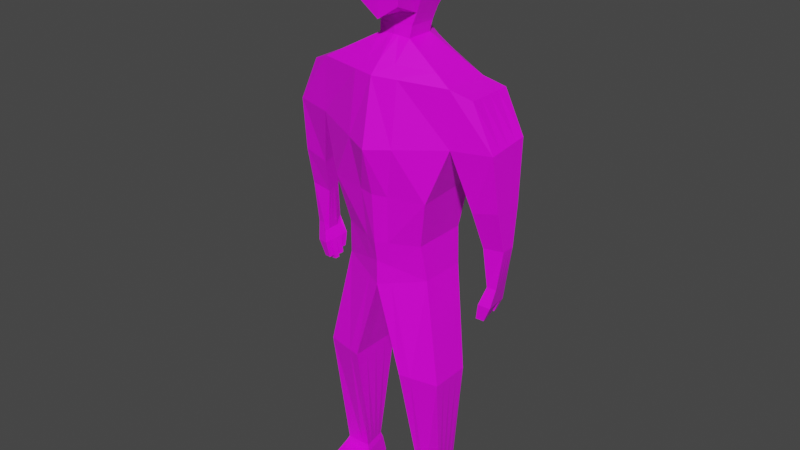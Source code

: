# Source: AI_Model_-_Obradius.blend  (saved by Blender 3.0.42; exported with 4.5.12 LTS)
import bpy
from mathutils import Matrix  # noqa: F401  (used for matrix-valued properties, if any)

bpy.ops.wm.read_factory_settings(use_empty=True)
scene = bpy.context.scene
scene.name = 'Scene'

# ---- collections
col_collection = bpy.data.collections.new('Collection'); scene.collection.children.link(col_collection)

# ---- images (referenced by path relative to the original .blend; pixels are not part of the script)
import os
ASSET_DIR = os.environ.get("B2B_ASSET_DIR", "")  # directory of the original .blend (textures are referenced by path, not embedded)
HERE = os.path.dirname(os.path.abspath(__file__))  # packed textures are extracted next to this script under _unpacked/

def load_image(name, relpath, width, height, colorspace="sRGB"):
    """Load a texture the original file referenced (path relative to the .blend, or extracted next to this script)."""
    p = next((c for c in (os.path.join(HERE, relpath), os.path.join(ASSET_DIR, relpath)) if relpath and os.path.exists(c)), "")
    if p:
        img = bpy.data.images.load(p, check_existing=True)
        img.name = name
    else:  # same state as the original file: an image datablock whose file is absent (Cycles renders it pink)
        img = bpy.data.images.new(name, width, height)
        img.source = "FILE"
        img.filepath = "//" + (relpath or name)
    img.colorspace_settings.name = colorspace
    return img
img_colour_grid_png = load_image('Colour_Grid.png', 'Colour_Grid.png', 1024, 1024, 'sRGB')

# ---- materials (node trees are filled in below, after node groups)
mat_material = bpy.data.materials.new('Material')
mat_material.alpha_threshold = 0.0
mat_material.use_transparent_shadow = False
mat_material.line_color = (0.0, 0.0, 0.0, 1.0)

# ---- material node trees
mat_material.use_nodes = True; mat_material.node_tree.nodes.clear()
_N = mat_material.node_tree.nodes; _L = mat_material.node_tree.links
n0 = _N.new('ShaderNodeOutputMaterial'); n0.name = 'Material Output'; n0.location = (300, 300)
n1 = _N.new('ShaderNodeBsdfPrincipled'); n1.name = 'Principled BSDF'; n1.location = (10, 300)
n1.distribution = 'GGX'
n1.subsurface_method = 'RANDOM_WALK_SKIN'
n1.inputs[2].default_value = 0.4
n1.inputs[3].default_value = 1.45
n1.inputs[27].default_value = (0.0, 0.0, 0.0, 1.0)
n1.inputs[28].default_value = 1.0
n2 = _N.new('ShaderNodeTexImage'); n2.name = 'Image Texture'; n2.location = (-280, 280)
n2.image = img_colour_grid_png
_L.new(n1.outputs[0], n0.inputs[0])
_L.new(n2.outputs[0], n1.inputs[0])
n0.is_active_output = True

# ---- world
world_world = bpy.data.worlds.new('World'); scene.world = world_world
world_world.use_nodes = True; world_world.node_tree.nodes.clear()
_N = world_world.node_tree.nodes; _L = world_world.node_tree.links
n0 = _N.new('ShaderNodeOutputWorld'); n0.name = 'World Output'; n0.location = (300, 300)
n1 = _N.new('ShaderNodeBackground'); n1.name = 'Background'; n1.location = (10, 300)
n1.inputs[0].default_value = (0.05088, 0.05088, 0.05088, 1.0)
_L.new(n1.outputs[0], n0.inputs[0])
n0.is_active_output = True
world_world.color = (0.05088, 0.05088, 0.05088)
world_world.use_sun_shadow = False
world_world.sun_shadow_jitter_overblur = 0.0

# ---- meshes
me_cube = bpy.data.meshes.new('Cube')
me_cube.from_pydata([(0.5481, 0.2627, 0.6055), (0.4138, 0.344, -0.2156), (0.5481, -0.1113, 0.6055), (0.4138, -0.184, -0.2499), (0.0, 0.4449, 0.7363), (0.0, 0.4604, -0.2608), (0.0, -0.2613, 0.6215), (0.0, -0.268, -0.2604), (0.3674, 0.284, -0.9162), (0.3674, -0.08945, -0.9162), (-0.001906, 0.4502, -0.9476), (0.0, -0.2188, -0.8146), (0.3674, 0.284, -0.9162), (0.3674, -0.08945, -0.9162), (-0.001906, 0.4502, -0.9476), (-0.001464, -0.2197, -1.013), (0.3674, 0.284, -0.9162), (0.3674, -0.08945, -0.9162), (-0.001906, 0.4502, -0.9476), (-0.001464, -0.2197, -1.013), (0.5274, 0.1658, -1.732), (0.5274, -0.157, -1.732), (0.2135, 0.2313, -1.73), (0.2135, -0.2226, -1.73), (0.4621, 0.171, -2.801), (0.4993, -0.06403, -2.801), (0.2962, 0.1737, -2.801), (0.2535, -0.05705, -2.801), (0.5954, 0.2718, 0.2491), (0.0, -0.3618, 0.1095), (0.5696, -0.1185, 0.1794), (0.0, 0.5317, -0.01815), (0.7023, 0.3185, 0.5435), (0.7023, -0.05547, 0.5435), (0.887, 0.2801, 0.2403), (0.8716, -0.04481, 0.1917), (0.7507, 0.1881, -0.5654), (0.7383, 0.07284, -0.5817), (0.9103, 0.184, -0.56), (0.9063, 0.07968, -0.5591), (0.7802, 0.2328, -0.8629), (0.7922, 0.05942, -0.8709), (0.8365, 0.2301, -0.8924), (0.8599, 0.07589, -0.88), (0.6911, -0.006627, -0.2935), (0.8945, 0.007499, -0.2431), (0.9045, 0.2302, -0.2422), (0.7157, 0.2388, -0.2542), (0.4771, 0.1922, -2.944), (0.521, -0.08617, -2.944), (0.2805, 0.1954, -2.943), (0.23, -0.0779, -2.943), (0.2641, -0.4417, -2.899), (0.4852, -0.394, -2.899), (0.2633, -0.4418, -2.941), (0.4844, -0.394, -2.942), (0.4494, 0.1524, -2.753), (0.307, 0.1574, -2.752), (0.274, -0.04141, -2.752), (0.4782, -0.04395, -2.753), (0.5481, -0.1113, 0.6055), (0.0, -0.2613, 0.6215), (0.5481, 0.2627, 0.6055), (0.0, 0.4449, 0.7363), (0.1298, -0.01041, 0.8411), (0.0, -0.01995, 0.8528), (0.1281, 0.2086, 0.8408), (0.0, 0.3613, 0.8502), (0.1753, 0.01015, 1.023), (0.0, -0.01922, 1.01), (0.1743, 0.232, 1.019), (0.0, 0.3529, 1.017), (0.1753, 0.01015, 1.023), (0.0, -0.01922, 1.01), (0.1743, 0.232, 1.019), (0.0, 0.3529, 1.017), (0.3379, 0.3129, -0.6264), (0.0, -0.2441, -0.6524), (0.335, -0.1258, -0.6272), (0.0, 0.4468, -0.675), (0.2518, 0.009365, 1.258), (0.0, 0.0009465, 1.271), (0.2594, 0.3347, 1.256), (0.0, 0.4645, 1.276), (0.2388, 0.01047, 1.58), (0.0, 0.001391, 1.688), (0.2276, 0.3121, 1.579), (0.0, 0.4536, 1.561), (0.1665, -0.1783, 1.101), (0.0, -0.1854, 0.9911), (0.1931, -0.1788, 1.267), (0.0, -0.1843, 1.257), (0.2063, -0.1783, 1.424), (0.0, -0.1843, 1.52), (0.1382, 0.2273, 0.9221), (0.0, 0.3285, 0.9352), (0.0, -0.017, 0.9325), (0.1387, 0.005171, 0.9255), (0.0, 0.3285, 1.009), (0.7309, 0.2508, -1.007), (0.7468, 0.02062, -1.017), (0.8057, 0.2471, -1.046), (0.8367, 0.04248, -1.029), (0.7684, 0.2274, -0.928), (0.7803, 0.05401, -0.936), (0.7309, 0.2508, -1.007), (0.7468, 0.02062, -1.017), (0.7298, 0.2517, -1.007), (0.7457, 0.02155, -1.018), (0.8045, 0.2481, -1.046), (0.8356, 0.04341, -1.03), (0.5481, 0.1692, 0.6055), (0.5481, 0.07568, 0.6055), (0.5481, -0.01781, 0.6055), (0.0, -0.08476, 0.6502), (0.0, 0.09179, 0.6789), (0.0, 0.2683, 0.7076), (0.4138, -0.05201, -0.2413), (0.4138, 0.08, -0.2328), (0.4138, 0.212, -0.2242), (0.0, 0.2702, -0.9107), (0.0, 0.1072, -0.8737), (0.0, -0.05577, -0.8367), (0.3674, 0.003912, -0.9162), (0.3674, 0.09727, -0.9162), (0.3674, 0.1906, -0.9162), (0.0, 0.2735, -0.9641), (0.0, 0.1137, -0.9805), (0.0, -0.046, -0.997), (0.3674, 0.003912, -0.9162), (0.3674, 0.09727, -0.9162), (0.3674, 0.1906, -0.9162), (0.0, 0.2735, -0.9641), (0.0, 0.1137, -0.9805), (0.0, -0.046, -0.997), (0.3674, 0.003912, -0.9162), (0.3674, 0.09727, -0.9162), (0.3674, 0.1906, -0.9162), (0.2135, 0.1178, -1.73), (0.2135, 0.004364, -1.73), (0.2135, -0.1091, -1.73), (0.5274, -0.07634, -1.732), (0.5274, 0.004364, -1.732), (0.5274, 0.08507, -1.732), (0.2855, 0.116, -2.801), (0.2749, 0.05831, -2.801), (0.2642, 0.000628, -2.801), (0.49, -0.005268, -2.801), (0.4807, 0.05349, -2.801), (0.4714, 0.1123, -2.801), (0.5889, 0.1742, 0.2317), (0.5825, 0.07661, 0.2142), (0.576, -0.02097, 0.1968), (0.7023, 0.225, 0.5435), (0.7023, 0.1315, 0.5435), (0.7023, 0.03802, 0.5435), (0.8831, 0.1988, 0.2281), (0.8793, 0.1176, 0.216), (0.8755, 0.03641, 0.2039), (0.7476, 0.1593, -0.5695), (0.7445, 0.1305, -0.5735), (0.7414, 0.1017, -0.5776), (0.9093, 0.158, -0.5598), (0.9083, 0.1319, -0.5596), (0.9073, 0.1058, -0.5594), (0.7714, 0.184, -0.93), (0.7744, 0.1407, -0.932), (0.7774, 0.09735, -0.934), (0.8424, 0.1915, -0.8893), (0.8482, 0.153, -0.8862), (0.8541, 0.1144, -0.8831), (0.7095, 0.1775, -0.264), (0.7034, 0.1161, -0.2739), (0.6972, 0.05474, -0.2837), (0.897, 0.06317, -0.2428), (0.8995, 0.1188, -0.2426), (0.902, 0.1745, -0.2424), (0.2679, 0.127, -2.943), (0.2553, 0.05873, -2.943), (0.2426, -0.009585, -2.943), (0.51, -0.01657, -2.944), (0.499, 0.05303, -2.944), (0.488, 0.1226, -2.944), (0.471, 0.005147, -2.753), (0.4638, 0.05424, -2.753), (0.4566, 0.1033, -2.753), (0.2988, 0.1077, -2.752), (0.2905, 0.05797, -2.752), (0.2822, 0.008281, -2.752), (0.5481, 0.1692, 0.6055), (0.5481, 0.07568, 0.6055), (0.5481, -0.01781, 0.6055), (0.0, -0.08476, 0.6502), (0.0, 0.09179, 0.6789), (0.0, 0.2683, 0.7076), (0.1286, 0.1538, 0.8409), (0.129, 0.09907, 0.8409), (0.1294, 0.04433, 0.841), (0.0, 0.07536, 0.8521), (0.0, 0.1707, 0.8515), (0.0, 0.266, 0.8508), (0.1746, 0.1766, 1.02), (0.1748, 0.1211, 1.021), (0.1751, 0.06562, 1.022), (0.0, 0.07381, 1.012), (0.0, 0.1668, 1.013), (0.0, 0.2599, 1.015), (0.1746, 0.1766, 1.02), (0.1748, 0.1211, 1.021), (0.1751, 0.06562, 1.022), (0.0, 0.07381, 1.012), (0.0, 0.1668, 1.013), (0.0, 0.2599, 1.015), (0.3357, -0.0161, -0.627), (0.3364, 0.09357, -0.6268), (0.3372, 0.2032, -0.6266), (0.2575, 0.2534, 1.256), (0.2556, 0.172, 1.257), (0.2537, 0.0907, 1.257), (0.0, 0.1248, 1.271), (0.0, 0.2486, 1.271), (0.0, 0.3724, 1.272), (0.2304, 0.2367, 1.58), (0.2332, 0.1613, 1.58), (0.236, 0.08586, 1.58), (0.0, 0.1162, 1.687), (0.0, 0.2309, 1.685), (0.0, 0.3457, 1.684), (0.1383, 0.1718, 0.923), (0.1384, 0.1162, 0.9238), (0.1386, 0.06071, 0.9247), (0.0, 0.06938, 0.9332), (0.0, 0.1558, 0.9339), (0.0, 0.2421, 0.9345), (0.7349, 0.1933, -1.009), (0.7389, 0.1357, -1.012), (0.7428, 0.07816, -1.014), (0.8134, 0.196, -1.042), (0.8212, 0.1448, -1.037), (0.829, 0.09365, -1.033), (0.7714, 0.184, -0.93), (0.7744, 0.1407, -0.932), (0.7774, 0.09735, -0.934), (0.7349, 0.1933, -1.009), (0.7389, 0.1357, -1.012), (0.7428, 0.07816, -1.014), (0.7338, 0.1942, -1.01), (0.7377, 0.1366, -1.012), (0.7417, 0.07909, -1.015), (0.8123, 0.1969, -1.042), (0.8201, 0.1457, -1.038), (0.8278, 0.09458, -1.034), (0.7207, 0.2223, -1.115), (0.7696, 0.2199, -1.141), (0.7233, 0.1846, -1.117), (0.7747, 0.1864, -1.138), (0.7338, 0.1942, -1.01), (0.7377, 0.1366, -1.012), (0.8123, 0.1969, -1.042), (0.8201, 0.1457, -1.038), (0.6991, 0.1686, -1.148), (0.7017, 0.131, -1.149), (0.7505, 0.1704, -1.169), (0.7556, 0.1369, -1.166), (0.6968, 0.1197, -1.169), (0.6994, 0.0821, -1.171), (0.7507, 0.1257, -1.186), (0.7557, 0.09223, -1.183), (0.7189, 0.07448, -1.146), (0.7215, 0.03683, -1.148), (0.7753, 0.08462, -1.158), (0.7804, 0.05114, -1.156), (0.7625, 0.04679, -1.153), (0.7644, 0.08266, -1.156), (0.151, -0.1799, 1.31), (0.03201, -0.1831, 1.303), (0.1587, -0.1796, 1.4), (0.03201, -0.1831, 1.455), (0.151, -0.1799, 1.31), (0.03201, -0.1831, 1.303), (0.1587, -0.1796, 1.4), (0.03201, -0.1831, 1.455), (0.1489, -0.1006, 1.31), (0.02985, -0.1038, 1.303), (0.1565, -0.1003, 1.4), (0.02985, -0.1038, 1.455), (0.1665, -0.1783, 1.101), (0.0, -0.1854, 0.9911), (0.1931, -0.1788, 1.267), (0.0, -0.1843, 1.257), (0.1665, -0.1783, 1.101), (0.0, -0.1854, 0.9911), (0.1931, -0.1788, 1.267), (0.0, -0.1843, 1.257), (0.0, 0.4171, 0.7742), (0.4085, 0.2447, 0.6837), (0.409, -0.07775, 0.6838), (0.0, -0.1811, 0.6984), (0.0, 0.2675, 0.7552), (0.0, 0.118, 0.7363), (0.0, -0.03152, 0.7174), (0.4089, 0.002854, 0.6838), (0.4087, 0.08346, 0.6838), (0.4086, 0.1641, 0.6838), (0.1215, 0.4262, -0.2475), (0.1846, -0.2108, 0.6161), (0.1215, -0.2433, -0.2573), (0.161, 0.3914, 0.6979), (0.1066, 0.4014, -0.9384), (0.1079, -0.1808, -0.8445), (0.1066, 0.4014, -0.9384), (0.1069, -0.1814, -0.9849), (0.1066, 0.4014, -0.9384), (0.1069, -0.1814, -0.9849), (0.3057, 0.212, -1.731), (0.3057, -0.2033, -1.731), (0.3449, 0.1729, -2.801), (0.3257, -0.0591, -2.801), (0.1749, 0.4553, 0.06034), (0.1918, -0.2799, 0.133), (0.3382, 0.1944, -2.943), (0.3155, -0.08033, -2.943), (0.329, -0.4277, -2.899), (0.3282, -0.4277, -2.941), (0.334, -0.04216, -2.752), (0.3489, 0.1559, -2.752), (0.161, -0.2172, 0.6168), (0.161, 0.3914, 0.6979), (0.03812, -0.01715, 0.8493), (0.03764, 0.3164, 0.8474), (0.0515, -0.0106, 1.014), (0.05121, 0.3174, 1.018), (0.0515, -0.0106, 1.014), (0.05121, 0.3174, 1.018), (0.09925, 0.4075, -0.6607), (0.09839, -0.2093, -0.645), (0.0762, 0.4264, 1.27), (0.07014, 0.004057, 1.656), (0.06686, 0.412, 1.567), (0.0489, -0.1833, 1.023), (0.05672, -0.1827, 1.26), (0.06061, -0.1826, 1.492), (0.04073, -0.01049, 0.9305), (0.0406, 0.2988, 0.9314), (0.06768, 0.3137, 1.653), (0.0685, 0.2105, 1.654), (0.06932, 0.1073, 1.655), (0.3325, 0.1258, -2.943), (0.3269, 0.05706, -2.943), (0.3212, -0.01164, -2.943), (0.06696, -0.1822, 1.305), (0.06921, -0.1821, 1.439), (0.06696, -0.1822, 1.305), (0.06921, -0.1821, 1.439), (0.0648, -0.1029, 1.305), (0.06705, -0.1028, 1.439), (0.0489, -0.1833, 1.023), (0.05672, -0.1827, 1.26), (0.0489, -0.1833, 1.023), (0.05672, -0.1827, 1.26), (0.1201, -0.1507, 0.6941), (0.12, 0.3664, 0.7476)], [], [(114, 6, 61, 192), (319, 305, 6, 29), (335, 77, 11, 309), (45, 44, 37, 39), (318, 307, 0, 28), (123, 9, 13, 129), (213, 78, 9, 123), (334, 76, 8, 308), (311, 15, 19, 313), (308, 8, 12, 310), (309, 11, 15, 311), (120, 10, 14, 126), (135, 17, 21, 141), (126, 14, 18, 132), (129, 13, 17, 135), (310, 12, 16, 312), (325, 56, 24, 316), (312, 16, 20, 314), (313, 19, 23, 315), (132, 18, 22, 138), (147, 25, 49, 180), (324, 58, 27, 317), (186, 57, 26, 144), (183, 59, 25, 147), (304, 318, 28, 1), (117, 152, 30, 3), (306, 319, 29, 7), (158, 155, 33, 35), (2, 30, 35, 33), (113, 2, 33, 155), (28, 0, 32, 34), (36, 38, 42, 40), (174, 45, 39, 164), (47, 46, 38, 36), (171, 47, 36, 159), (43, 41, 100, 102), (159, 36, 40, 165), (39, 37, 41, 43), (164, 39, 43, 170), (150, 28, 47, 171), (28, 34, 46, 47), (158, 35, 45, 174), (35, 30, 44, 45), (349, 180, 49, 321), (316, 24, 48, 320), (49, 25, 53, 55), (144, 26, 50, 177), (322, 52, 54, 323), (321, 49, 55, 323), (27, 51, 54, 52), (317, 27, 52, 322), (141, 21, 59, 183), (138, 22, 57, 186), (315, 23, 58, 324), (314, 20, 56, 325), (361, 294, 67, 329), (111, 0, 62, 189), (307, 4, 63, 327), (305, 2, 60, 326), (303, 295, 66, 195), (300, 297, 65, 198), (360, 296, 64, 328), (231, 96, 69, 204), (228, 94, 70, 201), (343, 95, 71, 331), (342, 97, 68, 330), (204, 69, 73, 210), (333, 75, 83, 336), (330, 68, 72, 332), (331, 71, 75, 333), (201, 70, 74, 207), (304, 1, 76, 334), (117, 3, 78, 213), (306, 7, 77, 335), (336, 83, 87, 338), (207, 74, 82, 216), (210, 73, 81, 219), (337, 85, 93, 341), (346, 225, 85, 337), (216, 82, 86, 222), (219, 81, 85, 225), (80, 84, 92, 90), (88, 90, 288, 286), (93, 91, 275, 277), (72, 80, 90, 88), (85, 81, 91, 93), (332, 72, 88, 339), (81, 73, 89, 91), (328, 64, 97, 342), (329, 67, 95, 343), (195, 66, 94, 228), (198, 65, 96, 231), (99, 101, 109, 107), (170, 43, 102, 239), (40, 42, 101, 99), (165, 40, 103, 240), (240, 103, 105, 243), (100, 41, 104, 106), (236, 100, 106, 245), (40, 99, 105, 103), (109, 249, 255, 253), (234, 99, 107, 246), (102, 100, 108, 110), (239, 102, 110, 251), (101, 237, 249, 109), (237, 238, 250, 249), (238, 239, 251, 250), (100, 236, 248, 108), (236, 235, 247, 248), (235, 234, 246, 247), (110, 108, 269, 272, 271), (250, 251, 267, 266), (246, 249, 258, 256), (99, 234, 243, 105), (234, 235, 244, 243), (235, 236, 245, 244), (104, 242, 245, 106), (242, 241, 244, 245), (241, 240, 243, 244), (41, 167, 242, 104), (167, 166, 241, 242), (166, 165, 240, 241), (42, 168, 237, 101), (168, 169, 238, 237), (169, 170, 239, 238), (67, 200, 233, 95), (200, 199, 232, 233), (199, 198, 231, 232), (64, 197, 230, 97), (197, 196, 229, 230), (196, 195, 228, 229), (83, 221, 227, 87), (221, 220, 226, 227), (220, 219, 225, 226), (80, 218, 224, 84), (218, 217, 223, 224), (217, 216, 222, 223), (338, 87, 227, 344), (344, 227, 226, 345), (345, 226, 225, 346), (75, 212, 221, 83), (212, 211, 220, 221), (211, 210, 219, 220), (72, 209, 218, 80), (209, 208, 217, 218), (208, 207, 216, 217), (1, 119, 215, 76), (119, 118, 214, 215), (118, 117, 213, 214), (68, 203, 209, 72), (203, 202, 208, 209), (202, 201, 207, 208), (71, 206, 212, 75), (206, 205, 211, 212), (205, 204, 210, 211), (97, 230, 203, 68), (230, 229, 202, 203), (229, 228, 201, 202), (95, 233, 206, 71), (233, 232, 205, 206), (232, 231, 204, 205), (294, 298, 200, 67), (298, 299, 199, 200), (299, 300, 198, 199), (296, 301, 197, 64), (301, 302, 196, 197), (302, 303, 195, 196), (2, 113, 191, 60), (113, 112, 190, 191), (112, 111, 189, 190), (23, 140, 188, 58), (140, 139, 187, 188), (139, 138, 186, 187), (20, 143, 185, 56), (143, 142, 184, 185), (142, 141, 183, 184), (27, 146, 179, 51), (146, 145, 178, 179), (145, 144, 177, 178), (320, 48, 182, 347), (347, 182, 181, 348), (348, 181, 180, 349), (34, 156, 176, 46), (156, 157, 175, 176), (157, 158, 174, 175), (30, 152, 173, 44), (152, 151, 172, 173), (151, 150, 171, 172), (38, 162, 168, 42), (162, 163, 169, 168), (163, 164, 170, 169), (37, 161, 167, 41), (161, 160, 166, 167), (160, 159, 165, 166), (44, 173, 161, 37), (173, 172, 160, 161), (172, 171, 159, 160), (46, 176, 162, 38), (176, 175, 163, 162), (175, 174, 164, 163), (0, 111, 153, 32), (111, 112, 154, 153), (112, 113, 155, 154), (34, 32, 153, 156), (156, 153, 154, 157), (157, 154, 155, 158), (1, 28, 150, 119), (119, 150, 151, 118), (118, 151, 152, 117), (56, 185, 149, 24), (185, 184, 148, 149), (184, 183, 147, 148), (58, 188, 146, 27), (188, 187, 145, 146), (187, 186, 144, 145), (24, 149, 182, 48), (149, 148, 181, 182), (148, 147, 180, 181), (19, 134, 140, 23), (134, 133, 139, 140), (133, 132, 138, 139), (12, 131, 137, 16), (131, 130, 136, 137), (130, 129, 135, 136), (15, 128, 134, 19), (128, 127, 133, 134), (127, 126, 132, 133), (16, 137, 143, 20), (137, 136, 142, 143), (136, 135, 141, 142), (11, 122, 128, 15), (122, 121, 127, 128), (121, 120, 126, 127), (76, 215, 125, 8), (215, 214, 124, 125), (214, 213, 123, 124), (8, 125, 131, 12), (125, 124, 130, 131), (124, 123, 129, 130), (4, 116, 194, 63), (116, 115, 193, 194), (115, 114, 192, 193), (254, 252, 253, 255), (249, 246, 254, 255), (107, 109, 253, 252), (246, 107, 252, 254), (257, 256, 260, 261), (247, 246, 256, 257), (249, 250, 259, 258), (250, 247, 257, 259), (261, 260, 262, 263), (256, 258, 262, 260), (258, 259, 263, 262), (259, 257, 261, 263), (265, 264, 266, 267), (251, 248, 265, 267), (248, 247, 264, 265), (247, 250, 266, 264), (272, 273, 270, 271), (251, 110, 271, 270), (248, 251, 270, 273, 268), (108, 248, 268, 269), (269, 268, 273, 272), (277, 275, 279, 281), (341, 93, 277, 351), (90, 92, 276, 274), (340, 90, 274, 350), (278, 280, 284, 282), (351, 277, 281, 353), (274, 276, 280, 278), (350, 274, 278, 352), (354, 282, 284, 355), (352, 278, 282, 354), (281, 279, 283, 285), (353, 281, 285, 355), (289, 287, 291, 293), (339, 88, 286, 356), (91, 89, 287, 289), (340, 91, 289, 357), (358, 290, 292, 359), (357, 289, 293, 359), (286, 288, 292, 290), (356, 286, 290, 358), (190, 189, 303, 302), (191, 190, 302, 301), (60, 191, 301, 296), (193, 192, 300, 299), (194, 193, 299, 298), (63, 194, 298, 294), (326, 60, 296, 360), (192, 61, 297, 300), (189, 62, 295, 303), (327, 63, 294, 361), (62, 327, 361, 295), (61, 326, 360, 297), (287, 356, 358, 291), (288, 357, 359, 292), (291, 358, 359, 293), (90, 340, 357, 288), (89, 339, 356, 287), (280, 353, 355, 284), (279, 352, 354, 283), (283, 354, 355, 285), (275, 350, 352, 279), (276, 351, 353, 280), (91, 340, 350, 275), (92, 341, 351, 276), (178, 348, 349, 179), (177, 347, 348, 178), (50, 320, 347, 177), (223, 345, 346, 224), (222, 344, 345, 223), (86, 338, 344, 222), (66, 329, 343, 94), (65, 328, 342, 96), (73, 332, 339, 89), (224, 346, 337, 84), (84, 337, 341, 92), (82, 336, 338, 86), (3, 306, 335, 78), (5, 304, 334, 79), (70, 331, 333, 74), (69, 330, 332, 73), (74, 333, 336, 82), (96, 342, 330, 69), (94, 343, 331, 70), (297, 360, 328, 65), (6, 305, 326, 61), (0, 307, 327, 62), (295, 361, 329, 66), (22, 314, 325, 57), (21, 315, 324, 59), (25, 317, 322, 53), (51, 321, 323, 54), (53, 322, 323, 55), (26, 316, 320, 50), (179, 349, 321, 51), (3, 30, 319, 306), (5, 31, 318, 304), (59, 324, 317, 25), (17, 313, 315, 21), (18, 312, 314, 22), (57, 325, 316, 26), (14, 310, 312, 18), (9, 309, 311, 13), (10, 308, 310, 14), (13, 311, 313, 17), (79, 334, 308, 10), (31, 4, 307, 318), (78, 335, 309, 9), (30, 2, 305, 319)])
_uv = me_cube.uv_layers.new(name='UVMap')
_uv.uv.foreach_set('vector', [0.428, 0.09757, 0.428, 0.09679, 0.428, 0.09679, 0.428, 0.09757, 0.4518, 0.07266, 0.4516, 0.08579, 0.4466, 0.08594, 0.4466, 0.07202, 0.4493, 0.05152, 0.4466, 0.05132, 0.4466, 0.04691, 0.4496, 0.0461, 0.4523, 0.07329, 0.4468, 0.07192, 0.4481, 0.06409, 0.4527, 0.0647, 0.4328, 0.08154, 0.4324, 0.09886, 0.4429, 0.09635, 0.4442, 0.08666, 0.5604, 0.409, 0.5604, 0.409, 0.5604, 0.409, 0.5604, 0.409, 0.4372, 0.06286, 0.4371, 0.06285, 0.438, 0.055, 0.438, 0.055, 0.4307, 0.06194, 0.4372, 0.06287, 0.438, 0.055, 0.4309, 0.05439, 0.4309, 0.05313, 0.428, 0.05236, 0.428, 0.05236, 0.4309, 0.05313, 0.4309, 0.05439, 0.438, 0.055, 0.438, 0.055, 0.4309, 0.0544, 0.4496, 0.0461, 0.4466, 0.04691, 0.4466, 0.0415, 0.4495, 0.04228, 0.5499, 0.4091, 0.5499, 0.4081, 0.5499, 0.4081, 0.5499, 0.4076, 0.8216, 0.4897, 0.8216, 0.4897, 0.8296, 0.4485, 0.8296, 0.4485, 0.5499, 0.4076, 0.5499, 0.4081, 0.5499, 0.4081, 0.5499, 0.4076, 0.5604, 0.409, 0.5604, 0.409, 0.5604, 0.409, 0.5604, 0.409, 0.8084, 0.4886, 0.8216, 0.4897, 0.8216, 0.4897, 0.8084, 0.4886, 0.9374, 0.9508, 0.9487, 0.9508, 0.9502, 0.9453, 0.9369, 0.9453, 0.8084, 0.4886, 0.8216, 0.4897, 0.8296, 0.4485, 0.8184, 0.4486, 0.8084, 0.4862, 0.8029, 0.4848, 0.8138, 0.4486, 0.8184, 0.4486, 0.803, 0.4873, 0.8029, 0.4881, 0.8138, 0.4486, 0.8138, 0.4486, 0.9533, 0.9453, 0.9544, 0.9453, 0.9568, 0.9292, 0.9556, 0.9292, 0.9357, 0.9508, 0.9289, 0.9508, 0.9266, 0.9454, 0.9348, 0.9453, 0.9317, 0.9508, 0.9327, 0.9508, 0.9314, 0.9454, 0.9302, 0.9454, 0.9512, 0.9508, 0.952, 0.9508, 0.9544, 0.9453, 0.9533, 0.9453, 0.4313, 0.07317, 0.4328, 0.08154, 0.4442, 0.08666, 0.4393, 0.07404, 0.4393, 0.07334, 0.4437, 0.08524, 0.4435, 0.08477, 0.4393, 0.0731, 0.4499, 0.06205, 0.4518, 0.07266, 0.4466, 0.07202, 0.4466, 0.06197, 0.4518, 0.08544, 0.4471, 0.09467, 0.4471, 0.09467, 0.4517, 0.08511, 0.4429, 0.09635, 0.4435, 0.08477, 0.4517, 0.08511, 0.4471, 0.09467, 0.4429, 0.09635, 0.4429, 0.09635, 0.4471, 0.09467, 0.4471, 0.09467, 0.4442, 0.08666, 0.4429, 0.09635, 0.4471, 0.09467, 0.4521, 0.08643, 0.4484, 0.06453, 0.4528, 0.06468, 0.4508, 0.05564, 0.4492, 0.05645, 0.4524, 0.0733, 0.4523, 0.07329, 0.4527, 0.0647, 0.4527, 0.0647, 0.4475, 0.07299, 0.4526, 0.07332, 0.4528, 0.06468, 0.4484, 0.06453, 0.4473, 0.07272, 0.4475, 0.07299, 0.4484, 0.06453, 0.4483, 0.06442, 0.4449, 0.4861, 0.4384, 0.487, 0.4353, 0.4711, 0.4442, 0.47, 0.4292, 0.1126, 0.4282, 0.1134, 0.4288, 0.08542, 0.4302, 0.0778, 0.4471, 0.1132, 0.4323, 0.1101, 0.4379, 0.08102, 0.4432, 0.08094, 0.4362, 0.09204, 0.4362, 0.09205, 0.4349, 0.08292, 0.4347, 0.08283, 0.444, 0.08619, 0.4442, 0.08666, 0.4475, 0.07299, 0.4473, 0.07272, 0.4442, 0.08666, 0.4521, 0.08643, 0.4526, 0.07332, 0.4475, 0.07299, 0.4518, 0.08544, 0.4517, 0.08511, 0.4523, 0.07329, 0.4524, 0.0733, 0.4517, 0.08511, 0.4435, 0.08477, 0.4468, 0.07192, 0.4523, 0.07329, 0.9343, 0.9293, 0.9556, 0.9292, 0.9568, 0.9292, 0.9336, 0.9293, 0.9369, 0.9453, 0.9502, 0.9453, 0.9519, 0.9292, 0.9362, 0.9293, 0.9568, 0.9292, 0.9544, 0.9453, 0.9528, 0.9342, 0.9527, 0.9294, 0.9302, 0.9454, 0.9314, 0.9454, 0.9297, 0.9293, 0.9282, 0.9293, 0.9351, 0.9343, 0.9278, 0.9343, 0.9277, 0.9295, 0.9351, 0.9295, 0.9336, 0.9293, 0.9568, 0.9292, 0.9527, 0.9294, 0.9351, 0.9295, 0.9266, 0.9454, 0.924, 0.9293, 0.9277, 0.9295, 0.9278, 0.9343, 0.9348, 0.9453, 0.9266, 0.9454, 0.9278, 0.9343, 0.9351, 0.9343, 0.8296, 0.4485, 0.8296, 0.4485, 0.8272, 0.3969, 0.8268, 0.3969, 0.8138, 0.4486, 0.8138, 0.4486, 0.8185, 0.397, 0.8181, 0.397, 0.8184, 0.4486, 0.8138, 0.4486, 0.8168, 0.397, 0.8199, 0.397, 0.8184, 0.4486, 0.8296, 0.4485, 0.8257, 0.3969, 0.8206, 0.397, 0.5579, 0.5558, 0.5494, 0.5577, 0.5494, 0.5631, 0.5521, 0.5629, 0.4429, 0.09635, 0.4429, 0.09635, 0.4429, 0.09635, 0.4429, 0.09635, 0.4324, 0.09886, 0.428, 0.0999, 0.428, 0.0999, 0.4324, 0.09886, 0.433, 0.09664, 0.4429, 0.09635, 0.4429, 0.09635, 0.4324, 0.09666, 0.5786, 0.5512, 0.5786, 0.5512, 0.5585, 0.5624, 0.5586, 0.5624, 0.5494, 0.5536, 0.5494, 0.5523, 0.5494, 0.5633, 0.5494, 0.5632, 0.558, 0.5519, 0.5786, 0.5512, 0.5587, 0.5625, 0.5521, 0.563, 0.5494, 0.569, 0.5494, 0.569, 0.5494, 0.5745, 0.5494, 0.5747, 0.5593, 0.5683, 0.5593, 0.5683, 0.5618, 0.5752, 0.5619, 0.5753, 0.5523, 0.5689, 0.5494, 0.5692, 0.5494, 0.575, 0.553, 0.5751, 0.5523, 0.5689, 0.5593, 0.5685, 0.5619, 0.5755, 0.5531, 0.5748, 0.5494, 0.5747, 0.5494, 0.5745, 0.5494, 0.5745, 0.5494, 0.5747, 0.553, 0.5751, 0.5494, 0.575, 0.5494, 0.5932, 0.5548, 0.5929, 0.5531, 0.5748, 0.5619, 0.5755, 0.5619, 0.5755, 0.5531, 0.5748, 0.553, 0.5751, 0.5494, 0.575, 0.5494, 0.575, 0.553, 0.5751, 0.5619, 0.5753, 0.5618, 0.5752, 0.5618, 0.5752, 0.5619, 0.5753, 0.4313, 0.07317, 0.4393, 0.07404, 0.4372, 0.06287, 0.4307, 0.06194, 0.4393, 0.07334, 0.4393, 0.0731, 0.4371, 0.06285, 0.4372, 0.06286, 0.4499, 0.06205, 0.4466, 0.06197, 0.4466, 0.05132, 0.4493, 0.05152, 0.5548, 0.5929, 0.5494, 0.5932, 0.5494, 0.6227, 0.5541, 0.6205, 0.5619, 0.5753, 0.5618, 0.5752, 0.5679, 0.5921, 0.5678, 0.5922, 0.5494, 0.5747, 0.5494, 0.5745, 0.5494, 0.5932, 0.5494, 0.5932, 0.5544, 0.6208, 0.5494, 0.623, 0.5494, 0.611, 0.5537, 0.609, 0.5543, 0.6207, 0.5494, 0.6229, 0.5494, 0.623, 0.5544, 0.6208, 0.5678, 0.5922, 0.5679, 0.5921, 0.5656, 0.6153, 0.5658, 0.6153, 0.5494, 0.5932, 0.5494, 0.5932, 0.5494, 0.623, 0.5494, 0.6229, 0.5674, 0.5923, 0.5664, 0.6153, 0.5641, 0.6042, 0.5632, 0.593, 0.5613, 0.581, 0.5632, 0.593, 0.5632, 0.593, 0.5613, 0.581, 0.5494, 0.611, 0.5494, 0.5922, 0.5517, 0.5955, 0.5517, 0.6064, 0.5619, 0.5755, 0.5674, 0.5923, 0.5632, 0.593, 0.5613, 0.581, 0.5494, 0.623, 0.5494, 0.5932, 0.5494, 0.5922, 0.5494, 0.611, 0.5531, 0.5748, 0.5619, 0.5755, 0.5613, 0.581, 0.5529, 0.5755, 0.5494, 0.5932, 0.5494, 0.5745, 0.5494, 0.5732, 0.5494, 0.5922, 0.5521, 0.563, 0.5587, 0.5625, 0.5593, 0.5685, 0.5523, 0.5689, 0.5521, 0.5629, 0.5494, 0.5631, 0.5494, 0.5692, 0.5523, 0.5689, 0.5586, 0.5624, 0.5585, 0.5624, 0.5593, 0.5683, 0.5593, 0.5683, 0.5494, 0.5632, 0.5494, 0.5633, 0.5494, 0.569, 0.5494, 0.569, 0.4289, 0.4743, 0.4364, 0.4703, 0.4363, 0.4703, 0.4288, 0.4743, 0.4434, 0.486, 0.4449, 0.4861, 0.4442, 0.47, 0.4421, 0.4701, 0.4334, 0.4886, 0.4391, 0.4856, 0.4364, 0.4703, 0.4289, 0.4743, 0.4339, 0.4816, 0.4334, 0.4886, 0.4327, 0.482, 0.4339, 0.4816, 0.4339, 0.4816, 0.4327, 0.482, 0.4289, 0.4743, 0.4304, 0.4735, 0.4353, 0.4711, 0.4384, 0.487, 0.4376, 0.48, 0.4353, 0.4711, 0.4336, 0.4719, 0.4353, 0.4711, 0.4353, 0.4711, 0.4336, 0.4719, 0.4334, 0.4886, 0.4289, 0.4743, 0.4289, 0.4743, 0.4327, 0.482, 0.4363, 0.4703, 0.4381, 0.4702, 0.4351, 0.4601, 0.4339, 0.4603, 0.4304, 0.4735, 0.4289, 0.4743, 0.4288, 0.4743, 0.4303, 0.4735, 0.4442, 0.47, 0.4353, 0.4711, 0.4351, 0.471, 0.444, 0.47, 0.4421, 0.4701, 0.4442, 0.47, 0.444, 0.47, 0.442, 0.47, 0.4364, 0.4703, 0.4383, 0.4702, 0.4381, 0.4702, 0.4363, 0.4703, 0.4383, 0.4702, 0.4402, 0.4701, 0.44, 0.4701, 0.4381, 0.4702, 0.4402, 0.4701, 0.4421, 0.4701, 0.442, 0.47, 0.44, 0.4701, 0.4353, 0.4711, 0.4336, 0.4719, 0.4335, 0.4719, 0.4351, 0.471, 0.4336, 0.4719, 0.432, 0.4727, 0.4318, 0.4727, 0.4335, 0.4719, 0.432, 0.4727, 0.4304, 0.4735, 0.4303, 0.4735, 0.4318, 0.4727, 0.444, 0.47, 0.4351, 0.471, 0.4329, 0.4571, 0.437, 0.4566, 0.4388, 0.4564, 0.44, 0.4701, 0.442, 0.47, 0.4354, 0.454, 0.4342, 0.4542, 0.4303, 0.4735, 0.4381, 0.4702, 0.4381, 0.4702, 0.4303, 0.4735, 0.4289, 0.4743, 0.4304, 0.4735, 0.4304, 0.4735, 0.4289, 0.4743, 0.4304, 0.4735, 0.432, 0.4727, 0.432, 0.4727, 0.4304, 0.4735, 0.432, 0.4727, 0.4336, 0.4719, 0.4336, 0.4719, 0.432, 0.4727, 0.4376, 0.48, 0.4363, 0.4806, 0.4336, 0.4719, 0.4353, 0.4711, 0.4363, 0.4806, 0.4351, 0.4811, 0.432, 0.4727, 0.4336, 0.4719, 0.4351, 0.4811, 0.4339, 0.4816, 0.4304, 0.4735, 0.432, 0.4727, 0.4384, 0.487, 0.4363, 0.4806, 0.4363, 0.4806, 0.4376, 0.48, 0.4363, 0.4806, 0.4351, 0.4811, 0.4351, 0.4811, 0.4363, 0.4806, 0.4351, 0.4811, 0.4339, 0.4816, 0.4339, 0.4816, 0.4351, 0.4811, 0.4391, 0.4856, 0.4405, 0.4857, 0.4383, 0.4702, 0.4364, 0.4703, 0.4405, 0.4857, 0.442, 0.4859, 0.4402, 0.4701, 0.4383, 0.4702, 0.442, 0.4859, 0.4434, 0.486, 0.4421, 0.4701, 0.4402, 0.4701, 0.5494, 0.5631, 0.5494, 0.5632, 0.5494, 0.5691, 0.5494, 0.5692, 0.5494, 0.5632, 0.5494, 0.5632, 0.5494, 0.5691, 0.5494, 0.5691, 0.5494, 0.5632, 0.5494, 0.5632, 0.5494, 0.569, 0.5494, 0.5691, 0.5587, 0.5625, 0.5586, 0.5625, 0.5593, 0.5684, 0.5593, 0.5685, 0.5586, 0.5625, 0.5586, 0.5624, 0.5593, 0.5684, 0.5593, 0.5684, 0.5586, 0.5624, 0.5586, 0.5624, 0.5593, 0.5683, 0.5593, 0.5684, 0.5494, 0.5932, 0.5494, 0.5932, 0.5494, 0.6227, 0.5494, 0.6227, 0.5494, 0.5932, 0.5494, 0.5932, 0.5494, 0.6228, 0.5494, 0.6227, 0.5494, 0.5932, 0.5494, 0.5932, 0.5494, 0.6229, 0.5494, 0.6228, 0.5674, 0.5923, 0.5675, 0.5922, 0.5662, 0.6153, 0.5664, 0.6153, 0.5675, 0.5922, 0.5676, 0.5922, 0.566, 0.6153, 0.5662, 0.6153, 0.5676, 0.5922, 0.5678, 0.5922, 0.5658, 0.6153, 0.566, 0.6153, 0.5541, 0.6205, 0.5494, 0.6227, 0.5494, 0.6227, 0.5542, 0.6206, 0.5542, 0.6206, 0.5494, 0.6227, 0.5494, 0.6228, 0.5543, 0.6206, 0.5543, 0.6206, 0.5494, 0.6228, 0.5494, 0.6229, 0.5543, 0.6207, 0.5494, 0.575, 0.5494, 0.5749, 0.5494, 0.5932, 0.5494, 0.5932, 0.5494, 0.5749, 0.5494, 0.5748, 0.5494, 0.5932, 0.5494, 0.5932, 0.5494, 0.5748, 0.5494, 0.5747, 0.5494, 0.5932, 0.5494, 0.5932, 0.5619, 0.5755, 0.5619, 0.5754, 0.5675, 0.5922, 0.5674, 0.5923, 0.5619, 0.5754, 0.5619, 0.5753, 0.5676, 0.5922, 0.5675, 0.5922, 0.5619, 0.5753, 0.5619, 0.5753, 0.5678, 0.5922, 0.5676, 0.5922, 0.4393, 0.07404, 0.4393, 0.0738, 0.4372, 0.06287, 0.4372, 0.06287, 0.4393, 0.0738, 0.4393, 0.07357, 0.4372, 0.06286, 0.4372, 0.06287, 0.4393, 0.07357, 0.4393, 0.07334, 0.4372, 0.06286, 0.4372, 0.06286, 0.5619, 0.5755, 0.5619, 0.5754, 0.5619, 0.5754, 0.5619, 0.5755, 0.5619, 0.5754, 0.5619, 0.5753, 0.5619, 0.5753, 0.5619, 0.5754, 0.5619, 0.5753, 0.5619, 0.5753, 0.5619, 0.5753, 0.5619, 0.5753, 0.5494, 0.575, 0.5494, 0.5749, 0.5494, 0.5749, 0.5494, 0.575, 0.5494, 0.5749, 0.5494, 0.5748, 0.5494, 0.5748, 0.5494, 0.5749, 0.5494, 0.5748, 0.5494, 0.5747, 0.5494, 0.5747, 0.5494, 0.5748, 0.5593, 0.5685, 0.5593, 0.5684, 0.5619, 0.5754, 0.5619, 0.5755, 0.5593, 0.5684, 0.5593, 0.5684, 0.5619, 0.5753, 0.5619, 0.5754, 0.5593, 0.5684, 0.5593, 0.5683, 0.5619, 0.5753, 0.5619, 0.5753, 0.5494, 0.5692, 0.5494, 0.5691, 0.5494, 0.5749, 0.5494, 0.575, 0.5494, 0.5691, 0.5494, 0.5691, 0.5494, 0.5748, 0.5494, 0.5749, 0.5494, 0.5691, 0.5494, 0.569, 0.5494, 0.5747, 0.5494, 0.5748, 0.5494, 0.5577, 0.5494, 0.5563, 0.5494, 0.5632, 0.5494, 0.5631, 0.5494, 0.5563, 0.5494, 0.555, 0.5494, 0.5632, 0.5494, 0.5632, 0.5494, 0.555, 0.5494, 0.5536, 0.5494, 0.5632, 0.5494, 0.5632, 0.5786, 0.5512, 0.5786, 0.5512, 0.5586, 0.5625, 0.5587, 0.5625, 0.5786, 0.5512, 0.5786, 0.5512, 0.5586, 0.5624, 0.5586, 0.5625, 0.5786, 0.5512, 0.5786, 0.5512, 0.5586, 0.5624, 0.5586, 0.5624, 0.4429, 0.09635, 0.4429, 0.09635, 0.4429, 0.09635, 0.4429, 0.09635, 0.4429, 0.09635, 0.4429, 0.09635, 0.4429, 0.09635, 0.4429, 0.09635, 0.4429, 0.09635, 0.4429, 0.09635, 0.4429, 0.09635, 0.4429, 0.09635, 0.8138, 0.4486, 0.8138, 0.4486, 0.8173, 0.397, 0.8168, 0.397, 0.8138, 0.4486, 0.8138, 0.4486, 0.8177, 0.397, 0.8173, 0.397, 0.8138, 0.4486, 0.8138, 0.4486, 0.8181, 0.397, 0.8177, 0.397, 0.8296, 0.4485, 0.8296, 0.4485, 0.8261, 0.3969, 0.8257, 0.3969, 0.8296, 0.4485, 0.8296, 0.4485, 0.8264, 0.3969, 0.8261, 0.3969, 0.8296, 0.4485, 0.8296, 0.4485, 0.8268, 0.3969, 0.8264, 0.3969, 0.9266, 0.9454, 0.9278, 0.9454, 0.9254, 0.9293, 0.924, 0.9293, 0.9278, 0.9454, 0.929, 0.9454, 0.9268, 0.9293, 0.9254, 0.9293, 0.929, 0.9454, 0.9302, 0.9454, 0.9282, 0.9293, 0.9268, 0.9293, 0.9362, 0.9293, 0.9519, 0.9292, 0.9531, 0.9292, 0.9355, 0.9293, 0.9355, 0.9293, 0.9531, 0.9292, 0.9543, 0.9292, 0.9349, 0.9293, 0.9349, 0.9293, 0.9543, 0.9292, 0.9556, 0.9292, 0.9343, 0.9293, 0.4521, 0.08643, 0.452, 0.0861, 0.4525, 0.07331, 0.4526, 0.07332, 0.452, 0.0861, 0.4519, 0.08577, 0.4525, 0.0733, 0.4525, 0.07331, 0.4519, 0.08577, 0.4518, 0.08544, 0.4524, 0.0733, 0.4525, 0.0733, 0.4435, 0.08477, 0.4437, 0.08524, 0.447, 0.07219, 0.4468, 0.07192, 0.4437, 0.08524, 0.4439, 0.08572, 0.4471, 0.07245, 0.447, 0.07219, 0.4439, 0.08572, 0.444, 0.08619, 0.4473, 0.07272, 0.4471, 0.07245, 0.4528, 0.06468, 0.4527, 0.06468, 0.4509, 0.05573, 0.4508, 0.05564, 0.4527, 0.06468, 0.4527, 0.06469, 0.4511, 0.05581, 0.4509, 0.05573, 0.4527, 0.06469, 0.4527, 0.0647, 0.4512, 0.0559, 0.4511, 0.05581, 0.4323, 0.1101, 0.4313, 0.111, 0.4347, 0.07546, 0.4379, 0.08102, 0.4313, 0.111, 0.4302, 0.1118, 0.4325, 0.07664, 0.4347, 0.07546, 0.4302, 0.1118, 0.4292, 0.1126, 0.4302, 0.0778, 0.4325, 0.07664, 0.4468, 0.07192, 0.447, 0.07219, 0.4482, 0.0642, 0.4481, 0.06409, 0.447, 0.07219, 0.4471, 0.07245, 0.4483, 0.06431, 0.4482, 0.0642, 0.4471, 0.07245, 0.4473, 0.07272, 0.4483, 0.06442, 0.4483, 0.06431, 0.4526, 0.07332, 0.4525, 0.07331, 0.4527, 0.06468, 0.4528, 0.06468, 0.4525, 0.07331, 0.4525, 0.0733, 0.4527, 0.06469, 0.4527, 0.06468, 0.4525, 0.0733, 0.4524, 0.0733, 0.4527, 0.0647, 0.4527, 0.06469, 0.4429, 0.09635, 0.4429, 0.09635, 0.4471, 0.09467, 0.4471, 0.09467, 0.4429, 0.09635, 0.4429, 0.09635, 0.4471, 0.09467, 0.4471, 0.09467, 0.4429, 0.09635, 0.4429, 0.09635, 0.4471, 0.09467, 0.4471, 0.09467, 0.4521, 0.08643, 0.4471, 0.09467, 0.4471, 0.09467, 0.452, 0.0861, 0.452, 0.0861, 0.4471, 0.09467, 0.4471, 0.09467, 0.4519, 0.08577, 0.4519, 0.08577, 0.4471, 0.09467, 0.4471, 0.09467, 0.4518, 0.08544, 0.4393, 0.07404, 0.4442, 0.08666, 0.444, 0.08619, 0.4393, 0.0738, 0.4393, 0.0738, 0.444, 0.08619, 0.4439, 0.08572, 0.4393, 0.07357, 0.4393, 0.07357, 0.4439, 0.08572, 0.4437, 0.08524, 0.4393, 0.07334, 0.9487, 0.9508, 0.9496, 0.9508, 0.9512, 0.9453, 0.9502, 0.9453, 0.9496, 0.9508, 0.9504, 0.9508, 0.9523, 0.9453, 0.9512, 0.9453, 0.9504, 0.9508, 0.9512, 0.9508, 0.9533, 0.9453, 0.9523, 0.9453, 0.9289, 0.9508, 0.9299, 0.9508, 0.9278, 0.9454, 0.9266, 0.9454, 0.9299, 0.9508, 0.9308, 0.9508, 0.929, 0.9454, 0.9278, 0.9454, 0.9308, 0.9508, 0.9317, 0.9508, 0.9302, 0.9454, 0.929, 0.9454, 0.9502, 0.9453, 0.9512, 0.9453, 0.9531, 0.9292, 0.9519, 0.9292, 0.9512, 0.9453, 0.9523, 0.9453, 0.9543, 0.9292, 0.9531, 0.9292, 0.9523, 0.9453, 0.9533, 0.9453, 0.9556, 0.9292, 0.9543, 0.9292, 0.8029, 0.4848, 0.803, 0.4856, 0.8138, 0.4486, 0.8138, 0.4486, 0.803, 0.4856, 0.803, 0.4865, 0.8138, 0.4486, 0.8138, 0.4486, 0.803, 0.4865, 0.803, 0.4873, 0.8138, 0.4486, 0.8138, 0.4486, 0.5604, 0.409, 0.5604, 0.409, 0.5604, 0.409, 0.5604, 0.409, 0.5604, 0.409, 0.5604, 0.409, 0.5604, 0.409, 0.5604, 0.409, 0.5604, 0.409, 0.5604, 0.409, 0.5604, 0.409, 0.5604, 0.409, 0.5499, 0.4062, 0.5499, 0.4067, 0.5499, 0.4067, 0.5499, 0.4062, 0.5499, 0.4067, 0.5499, 0.4072, 0.5499, 0.4072, 0.5499, 0.4067, 0.5499, 0.4072, 0.5499, 0.4076, 0.5499, 0.4076, 0.5499, 0.4072, 0.8216, 0.4897, 0.8216, 0.4897, 0.8296, 0.4485, 0.8296, 0.4485, 0.8216, 0.4897, 0.8216, 0.4897, 0.8296, 0.4485, 0.8296, 0.4485, 0.8216, 0.4897, 0.8216, 0.4897, 0.8296, 0.4485, 0.8296, 0.4485, 0.5499, 0.4119, 0.5499, 0.4112, 0.5499, 0.4067, 0.5499, 0.4062, 0.5499, 0.4112, 0.5499, 0.4102, 0.5499, 0.4072, 0.5499, 0.4067, 0.5499, 0.4102, 0.5499, 0.4091, 0.5499, 0.4076, 0.5499, 0.4072, 0.4372, 0.06287, 0.4372, 0.06287, 0.438, 0.055, 0.438, 0.055, 0.4372, 0.06287, 0.4372, 0.06286, 0.438, 0.055, 0.438, 0.055, 0.4372, 0.06286, 0.4372, 0.06286, 0.438, 0.055, 0.438, 0.055, 0.5604, 0.409, 0.5604, 0.409, 0.5604, 0.409, 0.5604, 0.409, 0.5604, 0.409, 0.5604, 0.409, 0.5604, 0.409, 0.5604, 0.409, 0.5604, 0.409, 0.5604, 0.409, 0.5604, 0.409, 0.5604, 0.409, 0.5494, 0.555, 0.5494, 0.5529, 0.5494, 0.5529, 0.5494, 0.555, 0.428, 0.09913, 0.428, 0.09835, 0.428, 0.09835, 0.428, 0.09913, 0.428, 0.09835, 0.428, 0.09757, 0.428, 0.09757, 0.428, 0.09835, 0.4299, 0.4623, 0.4289, 0.4629, 0.4339, 0.4603, 0.4351, 0.4601, 0.4381, 0.4702, 0.4303, 0.4735, 0.4299, 0.4623, 0.4351, 0.4601, 0.4288, 0.4743, 0.4363, 0.4703, 0.4339, 0.4603, 0.4289, 0.4629, 0.4303, 0.4735, 0.4288, 0.4743, 0.4289, 0.4629, 0.4299, 0.4623, 0.4318, 0.4727, 0.4303, 0.4735, 0.4279, 0.4589, 0.4289, 0.4582, 0.4318, 0.4727, 0.4303, 0.4735, 0.4303, 0.4735, 0.4318, 0.4727, 0.4381, 0.4702, 0.44, 0.4701, 0.44, 0.4701, 0.4381, 0.4702, 0.44, 0.4701, 0.4318, 0.4727, 0.4318, 0.4727, 0.44, 0.4701, 0.4289, 0.4582, 0.4279, 0.4589, 0.4331, 0.4567, 0.4343, 0.4565, 0.4303, 0.4735, 0.4381, 0.4702, 0.4331, 0.4567, 0.4279, 0.4589, 0.4381, 0.4702, 0.44, 0.4701, 0.4343, 0.4565, 0.4331, 0.4567, 0.44, 0.4701, 0.4318, 0.4727, 0.4289, 0.4582, 0.4343, 0.4565, 0.4298, 0.4552, 0.4287, 0.456, 0.4342, 0.4542, 0.4354, 0.454, 0.442, 0.47, 0.4335, 0.4719, 0.4298, 0.4552, 0.4354, 0.454, 0.4335, 0.4719, 0.4318, 0.4727, 0.4287, 0.456, 0.4298, 0.4552, 0.4318, 0.4727, 0.44, 0.4701, 0.4342, 0.4542, 0.4287, 0.456, 0.437, 0.4566, 0.4364, 0.4568, 0.4375, 0.4566, 0.4388, 0.4564, 0.442, 0.47, 0.444, 0.47, 0.4388, 0.4564, 0.4375, 0.4566, 0.4335, 0.4719, 0.442, 0.47, 0.4375, 0.4566, 0.4364, 0.4568, 0.4318, 0.4578, 0.4351, 0.471, 0.4335, 0.4719, 0.4318, 0.4578, 0.4329, 0.4571, 0.4329, 0.4571, 0.4318, 0.4578, 0.4364, 0.4568, 0.437, 0.4566, 0.5517, 0.6064, 0.5517, 0.5955, 0.5517, 0.5955, 0.5517, 0.6064, 0.5537, 0.609, 0.5494, 0.611, 0.5517, 0.6064, 0.5543, 0.6052, 0.5632, 0.593, 0.5641, 0.6042, 0.5607, 0.6024, 0.5602, 0.596, 0.5534, 0.5924, 0.5632, 0.593, 0.5602, 0.596, 0.5542, 0.5957, 0.5602, 0.596, 0.5607, 0.6024, 0.5606, 0.6024, 0.56, 0.596, 0.5543, 0.6052, 0.5517, 0.6064, 0.5517, 0.6064, 0.5543, 0.6052, 0.5602, 0.596, 0.5607, 0.6024, 0.5607, 0.6024, 0.5602, 0.596, 0.5542, 0.5957, 0.5602, 0.596, 0.5602, 0.596, 0.5542, 0.5957, 0.1847, 0.7717, 0.2137, 0.7732, 0.2163, 0.8044, 0.1855, 0.8179, 0.5542, 0.5957, 0.5602, 0.596, 0.56, 0.596, 0.554, 0.5956, 0.5517, 0.6064, 0.5517, 0.5955, 0.5515, 0.5955, 0.5515, 0.6064, 0.932, 0.9749, 0.9199, 0.9802, 0.9192, 0.9802, 0.9313, 0.9749, 0.5494, 0.5922, 0.5494, 0.5732, 0.5494, 0.5732, 0.5494, 0.5922, 0.5529, 0.5755, 0.5613, 0.581, 0.5613, 0.581, 0.5528, 0.5756, 0.5494, 0.5922, 0.5494, 0.5732, 0.5494, 0.5732, 0.5494, 0.5922, 0.5534, 0.5924, 0.5494, 0.5922, 0.5494, 0.5922, 0.5534, 0.5924, 0.5529, 0.5755, 0.5613, 0.581, 0.5632, 0.593, 0.5534, 0.5924, 0.5534, 0.5924, 0.5494, 0.5922, 0.5494, 0.5922, 0.5534, 0.5924, 0.5613, 0.581, 0.5632, 0.593, 0.5632, 0.593, 0.5613, 0.581, 0.5528, 0.5756, 0.5613, 0.581, 0.5613, 0.581, 0.5529, 0.5755, 0.4429, 0.09635, 0.4429, 0.09635, 0.4391, 0.09848, 0.4391, 0.09848, 0.4429, 0.09635, 0.4429, 0.09635, 0.4391, 0.09848, 0.4391, 0.09848, 0.4429, 0.09635, 0.4429, 0.09635, 0.4391, 0.09848, 0.4391, 0.09848, 0.428, 0.09835, 0.428, 0.09757, 0.428, 0.09939, 0.428, 0.09991, 0.5494, 0.5529, 0.5494, 0.5509, 0.5494, 0.555, 0.5494, 0.5563, 0.5494, 0.555, 0.5494, 0.5529, 0.5494, 0.5563, 0.5494, 0.5577, 0.4324, 0.09666, 0.4429, 0.09635, 0.4391, 0.09848, 0.4313, 0.09876, 0.428, 0.09757, 0.428, 0.09679, 0.428, 0.09888, 0.428, 0.09939, 0.4429, 0.09635, 0.4429, 0.09635, 0.4391, 0.09848, 0.4391, 0.09848, 0.4324, 0.09886, 0.428, 0.0999, 0.428, 0.1009, 0.4313, 0.1002, 0.4429, 0.09635, 0.4324, 0.09886, 0.4313, 0.1002, 0.4391, 0.09848, 0.4466, 0.08594, 0.451, 0.08581, 0.4499, 0.08791, 0.4466, 0.08802, 0.5494, 0.5732, 0.5528, 0.5756, 0.5529, 0.5755, 0.5494, 0.5732, 0.5632, 0.593, 0.5534, 0.5924, 0.5534, 0.5924, 0.5632, 0.593, 0.5494, 0.5732, 0.5529, 0.5755, 0.5534, 0.5924, 0.5494, 0.5922, 0.5632, 0.593, 0.5534, 0.5924, 0.5534, 0.5924, 0.5632, 0.593, 0.5494, 0.5732, 0.5529, 0.5755, 0.5528, 0.5756, 0.5494, 0.5732, 0.9611, 0.9621, 0.932, 0.9749, 0.9313, 0.9749, 0.9604, 0.9621, 0.5517, 0.5955, 0.5542, 0.5957, 0.554, 0.5956, 0.5515, 0.5955, 0.1726, 0.771, 0.1847, 0.7717, 0.1855, 0.8179, 0.1726, 0.8235, 0.5517, 0.5955, 0.5542, 0.5957, 0.5542, 0.5957, 0.5517, 0.5955, 0.5607, 0.6024, 0.5543, 0.6052, 0.5543, 0.6052, 0.5607, 0.6024, 0.5494, 0.5922, 0.5534, 0.5924, 0.5542, 0.5957, 0.5517, 0.5955, 0.5641, 0.6042, 0.5537, 0.609, 0.5543, 0.6052, 0.5607, 0.6024, 0.9268, 0.9293, 0.9349, 0.9293, 0.9343, 0.9293, 0.9254, 0.9293, 0.9282, 0.9293, 0.9355, 0.9293, 0.9349, 0.9293, 0.9268, 0.9293, 0.9297, 0.9293, 0.9362, 0.9293, 0.9355, 0.9293, 0.9282, 0.9293, 0.566, 0.6153, 0.5543, 0.6206, 0.5543, 0.6207, 0.5662, 0.6153, 0.5658, 0.6153, 0.5542, 0.6206, 0.5543, 0.6206, 0.566, 0.6153, 0.5656, 0.6153, 0.5541, 0.6205, 0.5542, 0.6206, 0.5658, 0.6153, 0.5585, 0.5624, 0.5521, 0.5629, 0.5523, 0.5689, 0.5593, 0.5683, 0.5494, 0.5633, 0.5521, 0.563, 0.5523, 0.5689, 0.5494, 0.569, 0.5494, 0.5745, 0.5531, 0.5748, 0.5529, 0.5755, 0.5494, 0.5732, 0.5662, 0.6153, 0.5543, 0.6207, 0.5544, 0.6208, 0.5664, 0.6153, 0.5664, 0.6153, 0.5544, 0.6208, 0.5537, 0.609, 0.5641, 0.6042, 0.5679, 0.5921, 0.5548, 0.5929, 0.5541, 0.6205, 0.5656, 0.6153, 0.4393, 0.0731, 0.4313, 0.0729, 0.4307, 0.06237, 0.4371, 0.06285, 0.428, 0.07281, 0.4313, 0.07317, 0.4307, 0.06194, 0.428, 0.06155, 0.5618, 0.5752, 0.553, 0.5751, 0.553, 0.5751, 0.5618, 0.5752, 0.5494, 0.5745, 0.5531, 0.5748, 0.5531, 0.5748, 0.5494, 0.5745, 0.5618, 0.5752, 0.553, 0.5751, 0.5548, 0.5929, 0.5679, 0.5921, 0.5494, 0.569, 0.5523, 0.5689, 0.5531, 0.5748, 0.5494, 0.5745, 0.5593, 0.5683, 0.5523, 0.5689, 0.553, 0.5751, 0.5618, 0.5752, 0.5494, 0.5523, 0.558, 0.5519, 0.5521, 0.563, 0.5494, 0.5633, 0.428, 0.09679, 0.433, 0.09664, 0.4324, 0.09666, 0.428, 0.09679, 0.4429, 0.09635, 0.4324, 0.09886, 0.4324, 0.09886, 0.4429, 0.09635, 0.5786, 0.5512, 0.5579, 0.5558, 0.5521, 0.5629, 0.5585, 0.5624, 0.8138, 0.4486, 0.8184, 0.4486, 0.8206, 0.397, 0.8185, 0.397, 0.8296, 0.4485, 0.8184, 0.4486, 0.8199, 0.397, 0.8272, 0.3969, 0.9544, 0.9453, 0.9348, 0.9453, 0.9351, 0.9343, 0.9528, 0.9342, 0.924, 0.9293, 0.9336, 0.9293, 0.9351, 0.9295, 0.9277, 0.9295, 0.9528, 0.9342, 0.9351, 0.9343, 0.9351, 0.9295, 0.9527, 0.9294, 0.9314, 0.9454, 0.9369, 0.9453, 0.9362, 0.9293, 0.9297, 0.9293, 0.9254, 0.9293, 0.9343, 0.9293, 0.9336, 0.9293, 0.924, 0.9293, 0.4393, 0.0731, 0.4435, 0.08477, 0.4332, 0.08351, 0.4313, 0.0729, 0.428, 0.07281, 0.428, 0.0794, 0.4328, 0.08154, 0.4313, 0.07317, 0.952, 0.9508, 0.9357, 0.9508, 0.9348, 0.9453, 0.9544, 0.9453, 0.8216, 0.4897, 0.8084, 0.4862, 0.8184, 0.4486, 0.8296, 0.4485, 0.8029, 0.4881, 0.8084, 0.4886, 0.8184, 0.4486, 0.8138, 0.4486, 0.9327, 0.9508, 0.9374, 0.9508, 0.9369, 0.9453, 0.9314, 0.9454, 0.8029, 0.4881, 0.8084, 0.4886, 0.8084, 0.4886, 0.8029, 0.4881, 0.438, 0.055, 0.431, 0.05695, 0.4309, 0.05313, 0.438, 0.055, 0.5499, 0.4081, 0.5499, 0.4083, 0.5499, 0.4083, 0.5499, 0.4081, 0.438, 0.055, 0.4309, 0.05313, 0.4309, 0.05313, 0.438, 0.055, 0.428, 0.06155, 0.4307, 0.06194, 0.4309, 0.05439, 0.428, 0.05414, 0.428, 0.0794, 0.428, 0.0999, 0.4324, 0.09886, 0.4328, 0.08154, 0.4371, 0.06285, 0.4307, 0.06237, 0.431, 0.05695, 0.438, 0.055, 0.4435, 0.08477, 0.4429, 0.09635, 0.433, 0.09664, 0.4332, 0.08351])
me_cube.materials.append(mat_material)
me_cube.use_remesh_preserve_volume = False
me_cube.use_remesh_preserve_attributes = False
me_cube.use_mirror_vertex_groups = False
me_cube.update()

# ---- objects
ob_obradius = bpy.data.objects.new('Obradius', me_cube)

# ---- transforms, parenting, visibility, modifiers, constraints
ob_obradius.location = (0.0, 0.0, 0.0)
ob_obradius.lock_rotations_4d = False
ob_obradius.empty_display_type = 'ARROWS'
ob_obradius.lineart.crease_threshold = 0.0
_m = ob_obradius.modifiers.new('Mirror', 'MIRROR')
_m.use_clip = True

# ---- collection membership
col_collection.objects.link(ob_obradius)

# ---- scene / render settings (as saved in the file)
scene.frame_start = 1; scene.frame_end = 250; scene.frame_set(1)
scene.render.engine = 'BLENDER_EEVEE_NEXT'
scene.cycles.sampling_pattern = 'TABULATED_SOBOL'
scene.cycles.use_light_tree = False
scene.view_settings.view_transform = 'Filmic'
bpy.context.view_layer.update()

# ---- added for rendering (the .blend has no active camera and no usable light): camera, sun
cam_auto = bpy.data.cameras.new('AutoCamera')
cam_auto.lens = 50.0
cam_auto.sensor_width = 36.0
cam_auto.clip_end = 1000.0
ob_auto_camera = bpy.data.objects.new('AutoCamera', cam_auto)
scene.collection.objects.link(ob_auto_camera)
ob_auto_camera.location = (4.69197, -5.58541, 3.12566)
ob_auto_camera.rotation_euler = (1.09748, -7.21219e-08, 0.694738)
scene.camera = ob_auto_camera
light_auto_sun = bpy.data.lights.new('AutoSun', 'SUN')
light_auto_sun.energy = 3.0
light_auto_sun.angle = 0.0523599
ob_auto_sun = bpy.data.objects.new('AutoSun', light_auto_sun)
scene.collection.objects.link(ob_auto_sun)
ob_auto_sun.rotation_euler = (0.872665, 0.174533, 0.523599)
bpy.context.view_layer.update()
